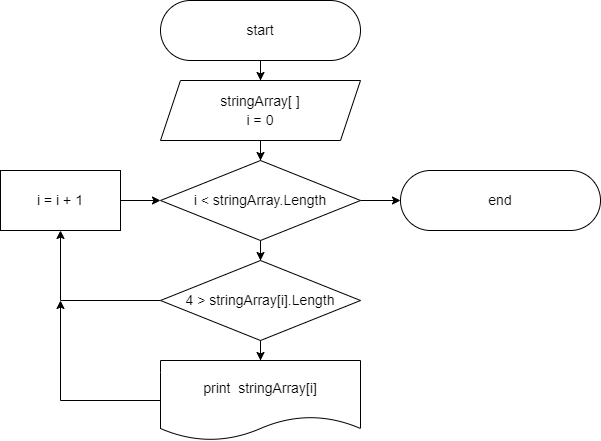

The diagram above was exported from draw.io. Its source (the exported page's mxGraphModel, read from the mxfile embedded in the PNG):
<mxGraphModel dx="884" dy="426" grid="1" gridSize="10" guides="1" tooltips="1" connect="1" arrows="1" fold="1" page="1" pageScale="1" pageWidth="827" pageHeight="1169" math="0" shadow="0">
  <root>
    <mxCell id="0" />
    <mxCell id="1" parent="0" />
    <mxCell id="Q-g4gINU2Mb1HCG_MhCz-8" style="edgeStyle=orthogonalEdgeStyle;rounded=0;orthogonalLoop=1;jettySize=auto;html=1;fontFamily=Helvetica;fontSize=14;fontColor=#000000;" parent="1" source="Q-g4gINU2Mb1HCG_MhCz-3" target="Q-g4gINU2Mb1HCG_MhCz-4" edge="1">
      <mxGeometry relative="1" as="geometry" />
    </mxCell>
    <mxCell id="Q-g4gINU2Mb1HCG_MhCz-3" value="&lt;font style=&quot;font-size: 14px;&quot;&gt;start&lt;/font&gt;" style="rounded=1;whiteSpace=wrap;html=1;arcSize=50;" parent="1" vertex="1">
      <mxGeometry x="320" y="40" width="200" height="60" as="geometry" />
    </mxCell>
    <mxCell id="Q-g4gINU2Mb1HCG_MhCz-9" style="edgeStyle=orthogonalEdgeStyle;rounded=0;orthogonalLoop=1;jettySize=auto;html=1;entryX=0.5;entryY=0;entryDx=0;entryDy=0;fontFamily=Helvetica;fontSize=14;fontColor=#000000;" parent="1" source="Q-g4gINU2Mb1HCG_MhCz-4" target="Q-g4gINU2Mb1HCG_MhCz-5" edge="1">
      <mxGeometry relative="1" as="geometry" />
    </mxCell>
    <mxCell id="Q-g4gINU2Mb1HCG_MhCz-4" value="&lt;div style=&quot;font-size: 14px ; line-height: 19px&quot;&gt;stringArray[ ]&lt;/div&gt;&lt;div style=&quot;font-size: 14px ; line-height: 19px&quot;&gt;i = 0&lt;/div&gt;" style="shape=parallelogram;perimeter=parallelogramPerimeter;whiteSpace=wrap;html=1;fixedSize=1;" parent="1" vertex="1">
      <mxGeometry x="320" y="120" width="200" height="60" as="geometry" />
    </mxCell>
    <mxCell id="Q-g4gINU2Mb1HCG_MhCz-10" style="edgeStyle=orthogonalEdgeStyle;rounded=0;orthogonalLoop=1;jettySize=auto;html=1;fontFamily=Helvetica;fontSize=14;fontColor=#000000;" parent="1" source="Q-g4gINU2Mb1HCG_MhCz-5" target="Q-g4gINU2Mb1HCG_MhCz-6" edge="1">
      <mxGeometry relative="1" as="geometry" />
    </mxCell>
    <mxCell id="Q-g4gINU2Mb1HCG_MhCz-17" style="edgeStyle=orthogonalEdgeStyle;rounded=0;orthogonalLoop=1;jettySize=auto;html=1;entryX=0;entryY=0.5;entryDx=0;entryDy=0;fontFamily=Helvetica;fontSize=14;fontColor=#000000;" parent="1" source="Q-g4gINU2Mb1HCG_MhCz-5" target="Q-g4gINU2Mb1HCG_MhCz-12" edge="1">
      <mxGeometry relative="1" as="geometry" />
    </mxCell>
    <mxCell id="Q-g4gINU2Mb1HCG_MhCz-5" value="&lt;div style=&quot;font-size: 14px ; line-height: 19px&quot;&gt;&lt;span style=&quot;background-color: rgb(255 , 255 , 255)&quot;&gt;i &amp;lt; stringArray.Length&lt;/span&gt;&lt;/div&gt;" style="rhombus;whiteSpace=wrap;html=1;labelBackgroundColor=#FFFFFF;fontColor=#000000;" parent="1" vertex="1">
      <mxGeometry x="320" y="200" width="200" height="80" as="geometry" />
    </mxCell>
    <mxCell id="Q-g4gINU2Mb1HCG_MhCz-11" style="edgeStyle=orthogonalEdgeStyle;rounded=0;orthogonalLoop=1;jettySize=auto;html=1;entryX=0.5;entryY=0;entryDx=0;entryDy=0;fontFamily=Helvetica;fontSize=14;fontColor=#000000;" parent="1" source="Q-g4gINU2Mb1HCG_MhCz-6" target="Q-g4gINU2Mb1HCG_MhCz-7" edge="1">
      <mxGeometry relative="1" as="geometry" />
    </mxCell>
    <mxCell id="Q-g4gINU2Mb1HCG_MhCz-21" style="edgeStyle=orthogonalEdgeStyle;rounded=0;orthogonalLoop=1;jettySize=auto;html=1;entryX=0.5;entryY=1;entryDx=0;entryDy=0;fontFamily=Helvetica;fontSize=14;fontColor=#000000;" parent="1" source="Q-g4gINU2Mb1HCG_MhCz-6" target="Q-g4gINU2Mb1HCG_MhCz-20" edge="1">
      <mxGeometry relative="1" as="geometry" />
    </mxCell>
    <mxCell id="Q-g4gINU2Mb1HCG_MhCz-6" value="&lt;div style=&quot;font-size: 14px; line-height: 19px;&quot;&gt;&lt;span style=&quot;background-color: rgb(255, 255, 255);&quot;&gt;4 &amp;gt; stringArray[i].Length&lt;/span&gt;&lt;/div&gt;" style="rhombus;whiteSpace=wrap;html=1;labelBackgroundColor=#FFFFFF;fontColor=#000000;" parent="1" vertex="1">
      <mxGeometry x="320" y="300" width="200" height="80" as="geometry" />
    </mxCell>
    <mxCell id="Q-g4gINU2Mb1HCG_MhCz-19" style="edgeStyle=orthogonalEdgeStyle;rounded=0;orthogonalLoop=1;jettySize=auto;html=1;fontFamily=Helvetica;fontSize=14;fontColor=#000000;" parent="1" source="Q-g4gINU2Mb1HCG_MhCz-7" edge="1">
      <mxGeometry relative="1" as="geometry">
        <mxPoint x="220" y="340" as="targetPoint" />
        <Array as="points">
          <mxPoint x="220" y="440" />
          <mxPoint x="220" y="340" />
        </Array>
      </mxGeometry>
    </mxCell>
    <mxCell id="Q-g4gINU2Mb1HCG_MhCz-7" value="&lt;font style=&quot;font-size: 14px;&quot;&gt;print&amp;nbsp;&amp;nbsp;stringArray[i]&lt;/font&gt;" style="shape=document;whiteSpace=wrap;html=1;boundedLbl=1;labelBackgroundColor=#FFFFFF;fontColor=#000000;" parent="1" vertex="1">
      <mxGeometry x="320" y="400" width="200" height="80" as="geometry" />
    </mxCell>
    <mxCell id="Q-g4gINU2Mb1HCG_MhCz-12" value="&lt;font style=&quot;font-size: 14px;&quot;&gt;end&lt;/font&gt;" style="rounded=1;whiteSpace=wrap;html=1;arcSize=50;" parent="1" vertex="1">
      <mxGeometry x="560" y="210" width="200" height="60" as="geometry" />
    </mxCell>
    <mxCell id="Q-g4gINU2Mb1HCG_MhCz-15" value="&lt;font color=&quot;#ffffff&quot;&gt;Yes&lt;/font&gt;" style="text;html=1;align=center;verticalAlign=middle;resizable=0;points=[];autosize=1;strokeColor=none;fillColor=none;fontSize=14;fontFamily=Helvetica;fontColor=#000000;" parent="1" vertex="1">
      <mxGeometry x="420" y="380" width="40" height="20" as="geometry" />
    </mxCell>
    <mxCell id="Q-g4gINU2Mb1HCG_MhCz-16" value="&lt;font color=&quot;#ffffff&quot;&gt;Yes&lt;/font&gt;" style="text;html=1;align=center;verticalAlign=middle;resizable=0;points=[];autosize=1;strokeColor=none;fillColor=none;fontSize=14;fontFamily=Helvetica;fontColor=#000000;" parent="1" vertex="1">
      <mxGeometry x="420" y="280" width="40" height="20" as="geometry" />
    </mxCell>
    <mxCell id="Q-g4gINU2Mb1HCG_MhCz-18" value="&lt;font color=&quot;#ffffff&quot;&gt;No&lt;/font&gt;" style="text;html=1;align=center;verticalAlign=middle;resizable=0;points=[];autosize=1;strokeColor=none;fillColor=none;fontSize=14;fontFamily=Helvetica;fontColor=#000000;" parent="1" vertex="1">
      <mxGeometry x="520" y="220" width="30" height="20" as="geometry" />
    </mxCell>
    <mxCell id="Q-g4gINU2Mb1HCG_MhCz-22" style="edgeStyle=orthogonalEdgeStyle;rounded=0;orthogonalLoop=1;jettySize=auto;html=1;entryX=0;entryY=0.5;entryDx=0;entryDy=0;fontFamily=Helvetica;fontSize=14;fontColor=#000000;" parent="1" source="Q-g4gINU2Mb1HCG_MhCz-20" target="Q-g4gINU2Mb1HCG_MhCz-5" edge="1">
      <mxGeometry relative="1" as="geometry" />
    </mxCell>
    <mxCell id="Q-g4gINU2Mb1HCG_MhCz-20" value="i = i + 1" style="rounded=0;whiteSpace=wrap;html=1;labelBackgroundColor=#FFFFFF;fontFamily=Helvetica;fontSize=14;fontColor=#000000;" parent="1" vertex="1">
      <mxGeometry x="160" y="210" width="120" height="60" as="geometry" />
    </mxCell>
    <mxCell id="Q-g4gINU2Mb1HCG_MhCz-23" value="&lt;font color=&quot;#ffffff&quot;&gt;No&lt;/font&gt;" style="text;html=1;align=center;verticalAlign=middle;resizable=0;points=[];autosize=1;strokeColor=none;fillColor=none;fontSize=14;fontFamily=Helvetica;fontColor=#000000;" parent="1" vertex="1">
      <mxGeometry x="290" y="320" width="30" height="20" as="geometry" />
    </mxCell>
  </root>
</mxGraphModel>